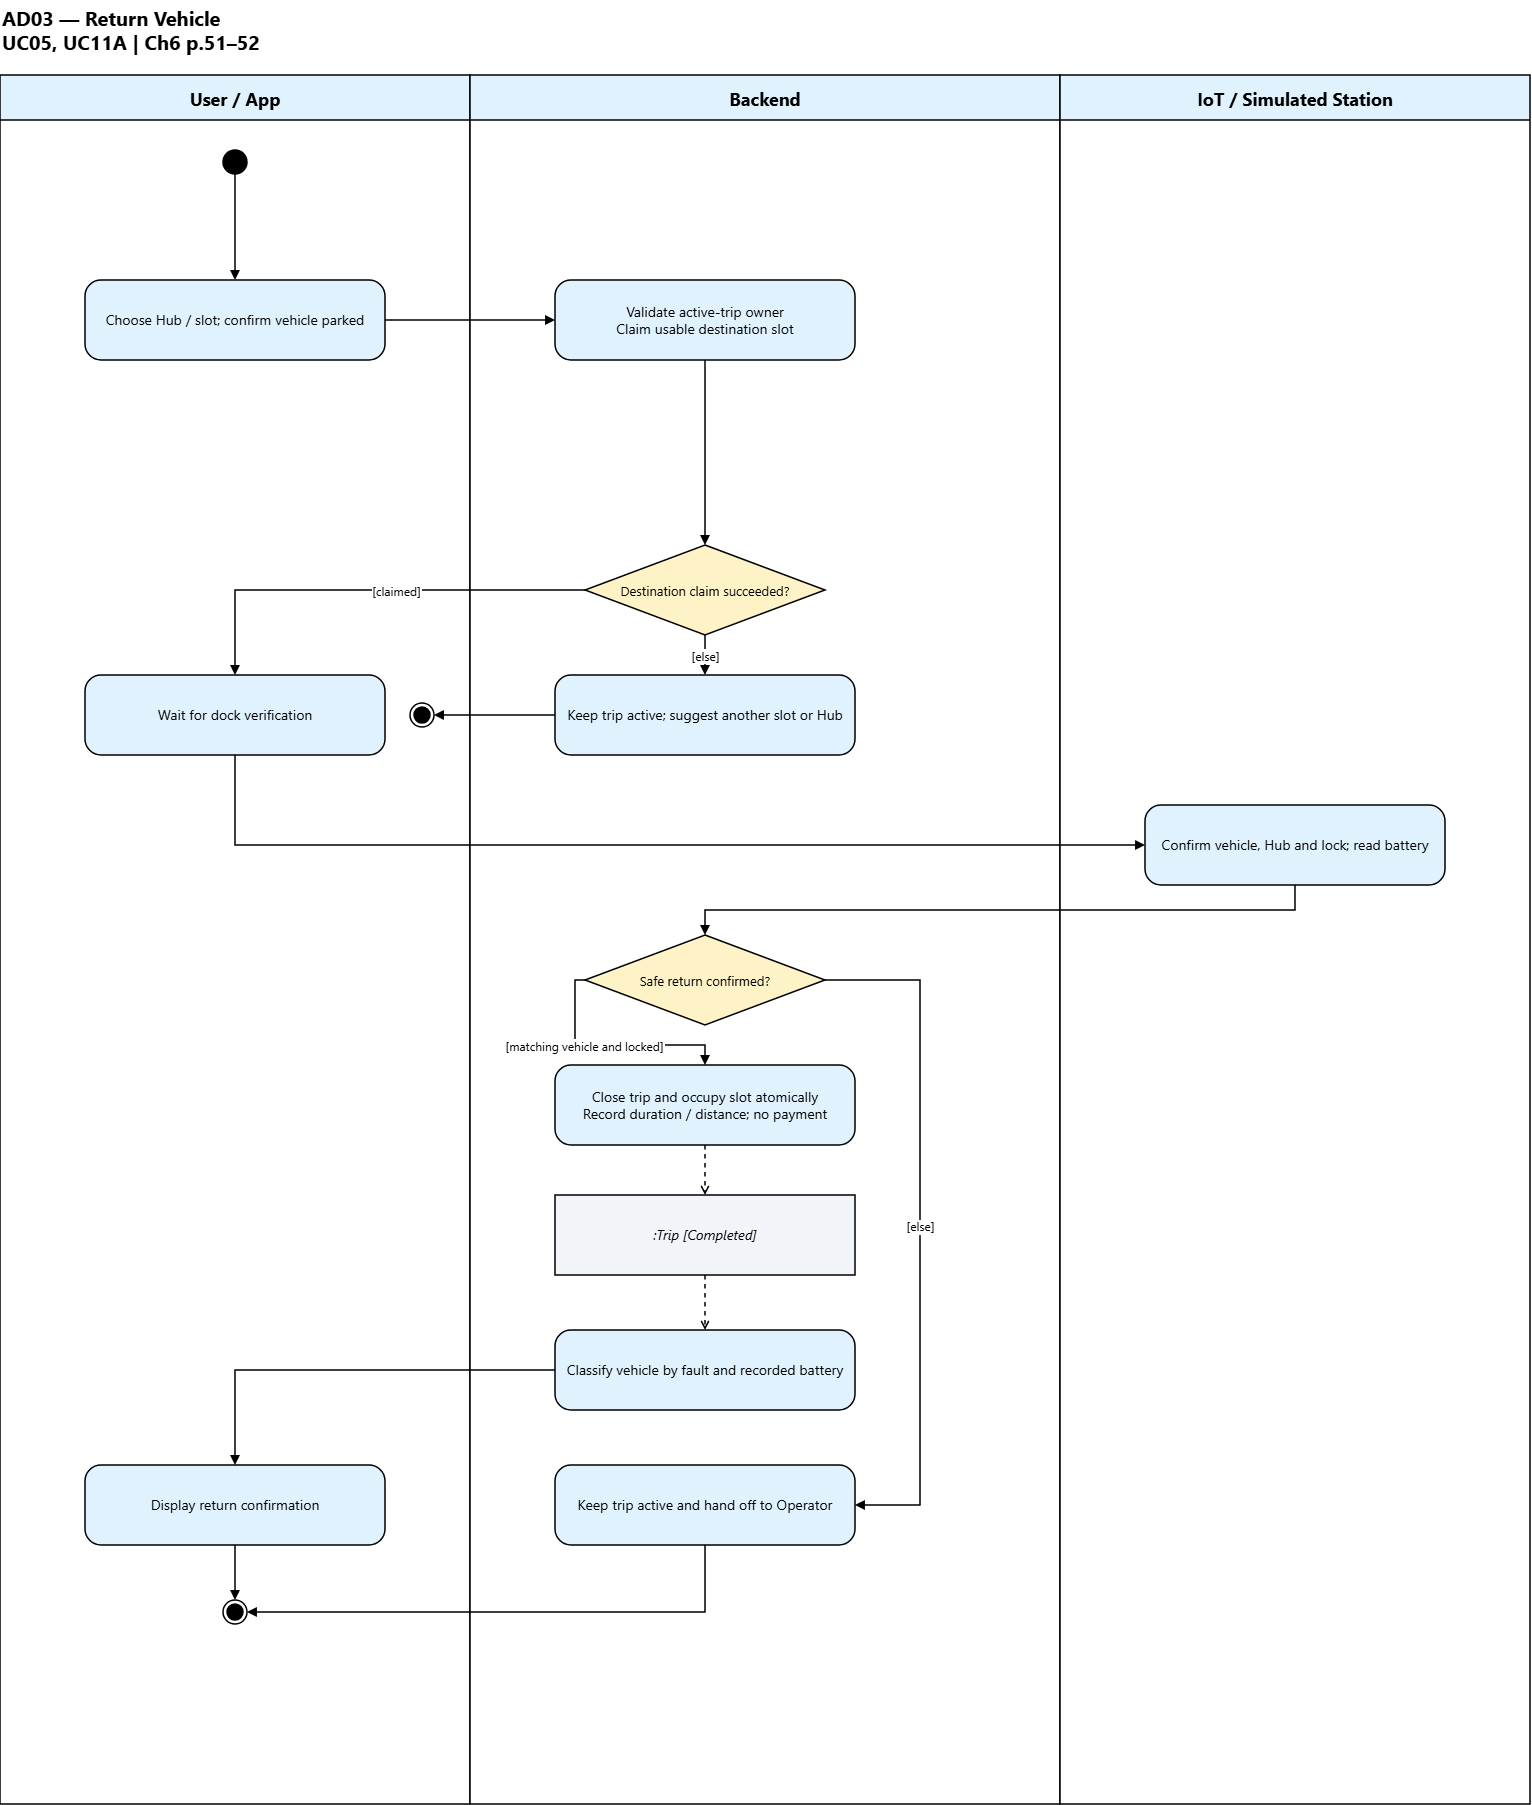

The diagram above was exported from draw.io. Its source (the exported page's mxGraphModel, read from the mxfile embedded in the PNG):
<mxGraphModel dx="3352" dy="1890" grid="1" gridSize="10" guides="1" tooltips="1" connect="1" arrows="1" fold="1" page="1" pageScale="1" pageWidth="1590" pageHeight="1844" math="0" shadow="0">
  <root>
    <mxCell id="0" />
    <mxCell id="1" parent="0" />
    <mxCell id="title" parent="1" style="html=0;fontFamily=Segoe UI;fontSize=14;fontColor=#000000;strokeColor=#000000;strokeWidth=1.5;text;strokeColor=none;fillColor=none;align=left;fontSize=20;fontStyle=1;" value="AD03 — Return Vehicle&#10;UC05, UC11A | Ch6 p.51–52" vertex="1">
      <mxGeometry height="65" width="1410" x="30" y="10" as="geometry" />
    </mxCell>
    <mxCell id="lane_0" parent="1" style="html=0;fontFamily=Segoe UI;fontSize=14;fontColor=#000000;strokeColor=#000000;strokeWidth=1.5;swimlane;startSize=45;fillColor=#e0f2fe;swimlaneFillColor=#ffffff;pointerEvents=0;collapsible=0;fontSize=18;fontStyle=1;" value="User / App" vertex="1">
      <mxGeometry height="1729" width="470" x="30" y="85" as="geometry" />
    </mxCell>
    <mxCell id="n0" parent="lane_0" style="html=0;fontFamily=Segoe UI;fontSize=14;fontColor=#000000;strokeColor=#000000;strokeWidth=1.5;fillColor=#000000;ellipse;" value="" vertex="1">
      <mxGeometry height="24" width="24" x="223" y="75" as="geometry" />
    </mxCell>
    <mxCell id="n1" parent="lane_0" style="html=0;fontFamily=Segoe UI;fontSize=14;fontColor=#000000;strokeColor=#000000;strokeWidth=1.5;whiteSpace=wrap;fillColor=#e0f2fe;rounded=1;arcSize=20;" value="Choose Hub / slot; confirm vehicle parked" vertex="1">
      <mxGeometry height="80" width="300" x="85" y="205" as="geometry" />
    </mxCell>
    <mxCell id="n7" parent="lane_0" style="html=0;fontFamily=Segoe UI;fontSize=14;fontColor=#000000;strokeColor=#000000;strokeWidth=1.5;whiteSpace=wrap;fillColor=#e0f2fe;rounded=1;arcSize=20;" value="Wait for dock verification" vertex="1">
      <mxGeometry height="80" width="300" x="85" y="600" as="geometry" />
    </mxCell>
    <mxCell id="n19" parent="lane_0" style="html=0;fontFamily=Segoe UI;fontSize=14;fontColor=#000000;strokeColor=#000000;strokeWidth=1.5;whiteSpace=wrap;fillColor=#e0f2fe;rounded=1;arcSize=20;" value="Display return confirmation" vertex="1">
      <mxGeometry height="80" width="300" x="85" y="1390" as="geometry" />
    </mxCell>
    <mxCell id="n23" parent="lane_0" style="html=0;fontFamily=Segoe UI;fontSize=14;fontColor=#000000;strokeColor=#000000;strokeWidth=1.5;shape=endState;fillColor=#000000;" value="" vertex="1">
      <mxGeometry height="24" width="24" x="410" y="628" as="geometry" />
    </mxCell>
    <mxCell id="n24" parent="lane_0" style="html=0;fontFamily=Segoe UI;fontSize=14;fontColor=#000000;strokeColor=#000000;strokeWidth=1.5;shape=endState;fillColor=#000000;" value="" vertex="1">
      <mxGeometry height="24" width="24" x="223" y="1525" as="geometry" />
    </mxCell>
    <mxCell id="lane_1" parent="1" style="html=0;fontFamily=Segoe UI;fontSize=14;fontColor=#000000;strokeColor=#000000;strokeWidth=1.5;swimlane;startSize=45;fillColor=#e0f2fe;swimlaneFillColor=#ffffff;pointerEvents=0;collapsible=0;fontSize=18;fontStyle=1;" value="Backend" vertex="1">
      <mxGeometry height="1729" width="590" x="500" y="85" as="geometry" />
    </mxCell>
    <mxCell id="n5" parent="lane_1" style="html=0;fontFamily=Segoe UI;fontSize=14;fontColor=#000000;strokeColor=#000000;strokeWidth=1.5;whiteSpace=wrap;fillColor=#e0f2fe;rounded=1;arcSize=20;" value="Validate active-trip owner&#10;Claim usable destination slot" vertex="1">
      <mxGeometry height="80" width="300" x="85" y="205" as="geometry" />
    </mxCell>
    <mxCell id="n6" parent="lane_1" style="html=0;fontFamily=Segoe UI;fontSize=14;fontColor=#000000;strokeColor=#000000;strokeWidth=1.5;rhombus;whiteSpace=wrap;fillColor=#fef3c7;fontSize=13;" value="Destination claim succeeded?" vertex="1">
      <mxGeometry height="90" width="240" x="115" y="470" as="geometry" />
    </mxCell>
    <mxCell id="n9" parent="lane_1" style="html=0;fontFamily=Segoe UI;fontSize=14;fontColor=#000000;strokeColor=#000000;strokeWidth=1.5;rhombus;whiteSpace=wrap;fillColor=#fef3c7;fontSize=13;" value="Safe return confirmed?" vertex="1">
      <mxGeometry height="90" width="240" x="115" y="860" as="geometry" />
    </mxCell>
    <mxCell id="n10" parent="lane_1" style="html=0;fontFamily=Segoe UI;fontSize=14;fontColor=#000000;strokeColor=#000000;strokeWidth=1.5;whiteSpace=wrap;fillColor=#e0f2fe;rounded=1;arcSize=20;" value="Close trip and occupy slot atomically&#10;Record duration / distance; no payment" vertex="1">
      <mxGeometry height="80" width="300" x="85" y="990" as="geometry" />
    </mxCell>
    <mxCell id="n11" parent="lane_1" style="html=0;fontFamily=Segoe UI;fontSize=14;fontColor=#000000;strokeColor=#000000;strokeWidth=1.5;whiteSpace=wrap;rounded=0;fillColor=#f1f5f9;fontStyle=2;" value=":Trip [Completed]" vertex="1">
      <mxGeometry height="80" width="300" x="85" y="1120" as="geometry" />
    </mxCell>
    <mxCell id="n13" parent="lane_1" style="html=0;fontFamily=Segoe UI;fontSize=14;fontColor=#000000;strokeColor=#000000;strokeWidth=1.5;whiteSpace=wrap;fillColor=#e0f2fe;rounded=1;arcSize=20;" value="Classify vehicle by fault and recorded battery" vertex="1">
      <mxGeometry height="80" width="300" x="85" y="1255" as="geometry" />
    </mxCell>
    <mxCell id="n20" parent="lane_1" style="html=0;fontFamily=Segoe UI;fontSize=14;fontColor=#000000;strokeColor=#000000;strokeWidth=1.5;whiteSpace=wrap;fillColor=#e0f2fe;rounded=1;arcSize=20;" value="Keep trip active and hand off to Operator" vertex="1">
      <mxGeometry height="80" width="300" x="85" y="1390" as="geometry" />
    </mxCell>
    <mxCell id="n22" parent="lane_1" style="html=0;fontFamily=Segoe UI;fontSize=14;fontColor=#000000;strokeColor=#000000;strokeWidth=1.5;whiteSpace=wrap;fillColor=#e0f2fe;rounded=1;arcSize=20;" value="Keep trip active; suggest another slot or Hub" vertex="1">
      <mxGeometry height="80" width="300" x="85" y="600" as="geometry" />
    </mxCell>
    <mxCell id="lane_2" parent="1" style="html=0;fontFamily=Segoe UI;fontSize=14;fontColor=#000000;strokeColor=#000000;strokeWidth=1.5;swimlane;startSize=45;fillColor=#e0f2fe;swimlaneFillColor=#ffffff;pointerEvents=0;collapsible=0;fontSize=18;fontStyle=1;" value="IoT / Simulated Station" vertex="1">
      <mxGeometry height="1729" width="470" x="1090" y="85" as="geometry" />
    </mxCell>
    <mxCell id="n8" parent="lane_2" style="html=0;fontFamily=Segoe UI;fontSize=14;fontColor=#000000;strokeColor=#000000;strokeWidth=1.5;whiteSpace=wrap;fillColor=#e0f2fe;rounded=1;arcSize=20;" value="Confirm vehicle, Hub and lock; read battery" vertex="1">
      <mxGeometry height="80" width="300" x="85" y="730" as="geometry" />
    </mxCell>
    <mxCell id="e0" edge="1" parent="1" source="n0" style="html=0;fontFamily=Segoe UI;fontSize=14;fontColor=#000000;strokeColor=#000000;strokeWidth=1.5;endArrow=block;endFill=1;rounded=0;jumpStyle=arc;jumpSize=8;edgeStyle=none;exitX=.5;exitY=1;entryX=.5;entryY=0;" target="n1" value="">
      <mxGeometry relative="1" as="geometry" />
    </mxCell>
    <mxCell id="e1" edge="1" parent="1" source="n1" style="html=0;fontFamily=Segoe UI;fontSize=14;fontColor=#000000;strokeColor=#000000;strokeWidth=1.5;endArrow=block;endFill=1;rounded=0;jumpStyle=arc;jumpSize=8;edgeStyle=orthogonalEdgeStyle;exitX=1;exitY=.5;entryX=0;entryY=.5;" target="n5" value="">
      <mxGeometry relative="1" as="geometry" />
    </mxCell>
    <mxCell id="e5" edge="1" parent="1" source="n5" style="html=0;fontFamily=Segoe UI;fontSize=14;fontColor=#000000;strokeColor=#000000;strokeWidth=1.5;endArrow=block;endFill=1;rounded=0;jumpStyle=arc;jumpSize=8;edgeStyle=none;exitX=.5;exitY=1;entryX=.5;entryY=0;" target="n6" value="">
      <mxGeometry relative="1" as="geometry" />
    </mxCell>
    <mxCell id="e6" edge="1" parent="1" source="n6" style="html=0;fontFamily=Segoe UI;fontSize=14;fontColor=#000000;strokeColor=#000000;strokeWidth=1.5;endArrow=block;endFill=1;rounded=0;jumpStyle=arc;jumpSize=8;exitDx=0;exitDy=0;entryDx=0;entryDy=0;edgeStyle=orthogonalEdgeStyle;exitX=0;exitY=.5;entryX=.5;entryY=0;" target="n7" value="">
      <mxGeometry relative="1" x="-0.131" as="geometry" />
    </mxCell>
    <mxCell id="label_e6" parent="e6" style="html=0;fontFamily=Segoe UI;fontSize=14;fontColor=#000000;strokeColor=#000000;strokeWidth=1.5;edgeLabel;align=center;verticalAlign=middle;labelBackgroundColor=#ffffff;resizable=0;fontSize=12;" value="[claimed]" vertex="1">
      <mxGeometry relative="1" x="-0.131" as="geometry">
        <mxPoint as="offset" />
      </mxGeometry>
    </mxCell>
    <mxCell id="e7" edge="1" parent="1" source="n7" style="html=0;fontFamily=Segoe UI;fontSize=14;fontColor=#000000;strokeColor=#000000;strokeWidth=1.5;endArrow=block;endFill=1;rounded=0;jumpStyle=arc;jumpSize=8;exitDx=0;exitDy=0;entryDx=0;entryDy=0;edgeStyle=none;exitX=.5;exitY=1;entryX=0;entryY=.5;" target="n8" value="">
      <mxGeometry relative="1" x="-0.1117" as="geometry">
        <Array as="points">
          <mxPoint x="265" y="855" />
        </Array>
      </mxGeometry>
    </mxCell>
    <mxCell id="e8" edge="1" parent="1" source="n8" style="html=0;fontFamily=Segoe UI;fontSize=14;fontColor=#000000;strokeColor=#000000;strokeWidth=1.5;endArrow=block;endFill=1;rounded=0;jumpStyle=arc;jumpSize=8;exitDx=0;exitDy=0;edgeStyle=orthogonalEdgeStyle;exitX=.5;exitY=1;" target="n9" value="">
      <mxGeometry relative="1" x="0.0584" as="geometry" />
    </mxCell>
    <mxCell id="e9" edge="1" parent="1" source="n9" style="html=0;fontFamily=Segoe UI;fontSize=14;fontColor=#000000;strokeColor=#000000;strokeWidth=1.5;endArrow=block;endFill=1;rounded=0;jumpStyle=arc;jumpSize=8;edgeStyle=orthogonalEdgeStyle;exitX=0;exitY=.5;entryX=0.5;entryY=0;entryDx=0;entryDy=0;" target="n10" value="">
      <mxGeometry relative="1" x="-0.2506" as="geometry" />
    </mxCell>
    <mxCell id="label_e9" parent="e9" style="html=0;fontFamily=Segoe UI;fontSize=14;fontColor=#000000;strokeColor=#000000;strokeWidth=1.5;edgeLabel;align=center;verticalAlign=middle;labelBackgroundColor=#ffffff;resizable=0;fontSize=12;" value="[matching vehicle and locked]" vertex="1">
      <mxGeometry relative="1" x="-0.2506" as="geometry">
        <mxPoint as="offset" />
      </mxGeometry>
    </mxCell>
    <mxCell id="e10" edge="1" parent="1" source="n10" style="html=0;fontFamily=Segoe UI;fontSize=14;fontColor=#000000;strokeColor=#000000;strokeWidth=1.5;endArrow=block;endFill=1;rounded=0;jumpStyle=arc;jumpSize=8;dashed=1;endArrow=open;endFill=0;edgeStyle=none;exitX=.5;exitY=1;entryX=.5;entryY=0;" target="n11" value="">
      <mxGeometry relative="1" as="geometry" />
    </mxCell>
    <mxCell id="e11" edge="1" parent="1" source="n11" style="html=0;fontFamily=Segoe UI;fontSize=14;fontColor=#000000;strokeColor=#000000;strokeWidth=1.5;endArrow=block;endFill=1;rounded=0;jumpStyle=arc;jumpSize=8;dashed=1;endArrow=open;endFill=0;edgeStyle=none;exitX=.5;exitY=1;entryX=.5;entryY=0;" target="n13" value="">
      <mxGeometry relative="1" as="geometry" />
    </mxCell>
    <mxCell id="e20" edge="1" parent="1" source="n13" style="html=0;fontFamily=Segoe UI;fontSize=14;fontColor=#000000;strokeColor=#000000;strokeWidth=1.5;endArrow=block;endFill=1;rounded=0;jumpStyle=arc;jumpSize=8;edgeStyle=orthogonalEdgeStyle;exitX=0;exitY=.5;entryX=0.5;entryY=0;entryDx=0;entryDy=0;" target="n19" value="">
      <mxGeometry relative="1" x="-0.3314" as="geometry" />
    </mxCell>
    <mxCell id="e21" edge="1" parent="1" source="n9" style="html=0;fontFamily=Segoe UI;fontSize=14;fontColor=#000000;strokeColor=#000000;strokeWidth=1.5;endArrow=block;endFill=1;rounded=0;jumpStyle=arc;jumpSize=8;entryDx=0;entryDy=0;edgeStyle=orthogonalEdgeStyle;exitX=1;exitY=0.5;entryX=1;entryY=.5;exitDx=0;exitDy=0;" target="n20" value="">
      <mxGeometry relative="1" as="geometry">
        <Array as="points">
          <mxPoint x="950" y="990" />
          <mxPoint x="950" y="1515" />
        </Array>
      </mxGeometry>
    </mxCell>
    <mxCell id="label_e21" parent="e21" style="html=0;fontFamily=Segoe UI;fontSize=14;fontColor=#000000;strokeColor=#000000;strokeWidth=1.5;edgeLabel;align=center;verticalAlign=bottom;labelBackgroundColor=#ffffff;resizable=0;fontSize=12;labelPosition=center;verticalLabelPosition=top;labelPerimeter=1;" value="[else]" vertex="1">
      <mxGeometry relative="1" as="geometry">
        <mxPoint y="7" as="offset" />
      </mxGeometry>
    </mxCell>
    <mxCell id="e22" edge="1" parent="1" source="n20" style="html=0;fontFamily=Segoe UI;fontSize=14;fontColor=#000000;strokeColor=#000000;strokeWidth=1.5;endArrow=block;endFill=1;rounded=0;jumpStyle=arc;jumpSize=8;entryDx=0;entryDy=0;edgeStyle=orthogonalEdgeStyle;exitX=0.5;exitY=1;entryX=1;entryY=0.5;exitDx=0;exitDy=0;" target="n24" value="">
      <mxGeometry relative="1" x="-0.0044" as="geometry">
        <mxPoint x="424" y="1742" as="targetPoint" />
      </mxGeometry>
    </mxCell>
    <mxCell id="e23" edge="1" parent="1" source="n6" style="html=0;fontFamily=Segoe UI;fontSize=14;fontColor=#000000;strokeColor=#000000;strokeWidth=1.5;endArrow=block;endFill=1;rounded=0;jumpStyle=arc;jumpSize=8;edgeStyle=none;exitX=.5;exitY=1;entryX=.5;entryY=0;" target="n22" value="">
      <mxGeometry relative="1" as="geometry" />
    </mxCell>
    <mxCell id="label_e23" parent="e23" style="html=0;fontFamily=Segoe UI;fontSize=14;fontColor=#000000;strokeColor=#000000;strokeWidth=1.5;edgeLabel;align=center;verticalAlign=middle;labelBackgroundColor=#ffffff;resizable=0;fontSize=12;" value="[else]" vertex="1">
      <mxGeometry relative="1" as="geometry">
        <mxPoint as="offset" />
      </mxGeometry>
    </mxCell>
    <mxCell id="e24" edge="1" parent="1" source="n22" style="html=0;fontFamily=Segoe UI;fontSize=14;fontColor=#000000;strokeColor=#000000;strokeWidth=1.5;endArrow=block;endFill=1;rounded=0;jumpStyle=arc;jumpSize=8;entryDx=0;entryDy=0;exitDx=0;exitDy=0;edgeStyle=none;exitX=0;exitY=.5;entryX=1;entryY=.5;" target="n23" value="">
      <mxGeometry relative="1" as="geometry" />
    </mxCell>
    <mxCell id="e25" edge="1" parent="1" source="n19" style="html=0;fontFamily=Segoe UI;fontSize=14;fontColor=#000000;strokeColor=#000000;strokeWidth=1.5;endArrow=block;endFill=1;rounded=0;jumpStyle=arc;jumpSize=8;edgeStyle=none;exitX=.5;exitY=1;entryX=.5;entryY=0;" target="n24" value="">
      <mxGeometry relative="1" as="geometry" />
    </mxCell>
  </root>
</mxGraphModel>